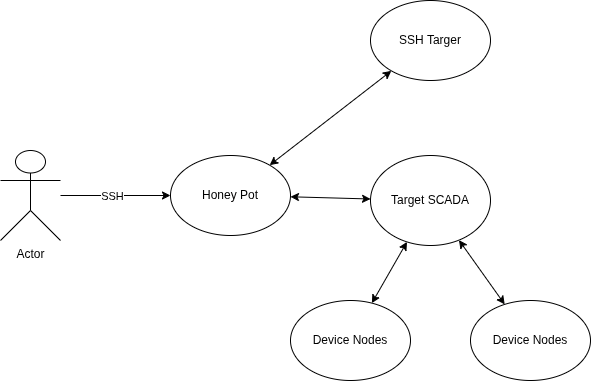

The diagram above was exported from draw.io. Its source (the exported page's mxGraphModel, read from the mxfile embedded in the PNG):
<mxGraphModel dx="1620" dy="817" grid="1" gridSize="10" guides="1" tooltips="1" connect="1" arrows="1" fold="1" page="1" pageScale="1" pageWidth="850" pageHeight="1100" math="0" shadow="0">
  <root>
    <mxCell id="0" />
    <mxCell id="1" parent="0" />
    <mxCell id="AW5lrHkIoEoeKwJlDg4A-3" value="" style="rounded=0;orthogonalLoop=1;jettySize=auto;html=1;entryX=0;entryY=0.5;entryDx=0;entryDy=0;" parent="1" source="AW5lrHkIoEoeKwJlDg4A-1" target="AW5lrHkIoEoeKwJlDg4A-5" edge="1">
      <mxGeometry relative="1" as="geometry">
        <mxPoint x="280" y="270" as="targetPoint" />
      </mxGeometry>
    </mxCell>
    <mxCell id="AW5lrHkIoEoeKwJlDg4A-10" value="SSH" style="edgeLabel;html=1;align=center;verticalAlign=middle;resizable=0;points=[];" parent="AW5lrHkIoEoeKwJlDg4A-3" connectable="0" vertex="1">
      <mxGeometry x="-0.0752" relative="1" as="geometry">
        <mxPoint as="offset" />
      </mxGeometry>
    </mxCell>
    <mxCell id="AW5lrHkIoEoeKwJlDg4A-1" value="Actor" style="shape=umlActor;verticalLabelPosition=bottom;verticalAlign=top;html=1;outlineConnect=0;" parent="1" vertex="1">
      <mxGeometry x="90" y="210" width="60" height="90" as="geometry" />
    </mxCell>
    <mxCell id="AW5lrHkIoEoeKwJlDg4A-7" value="" style="rounded=0;orthogonalLoop=1;jettySize=auto;html=1;startArrow=classic;startFill=1;" parent="1" source="AW5lrHkIoEoeKwJlDg4A-5" target="AW5lrHkIoEoeKwJlDg4A-6" edge="1">
      <mxGeometry relative="1" as="geometry" />
    </mxCell>
    <mxCell id="AW5lrHkIoEoeKwJlDg4A-9" value="" style="rounded=0;orthogonalLoop=1;jettySize=auto;html=1;startArrow=classic;startFill=1;" parent="1" source="AW5lrHkIoEoeKwJlDg4A-5" target="AW5lrHkIoEoeKwJlDg4A-8" edge="1">
      <mxGeometry relative="1" as="geometry" />
    </mxCell>
    <mxCell id="AW5lrHkIoEoeKwJlDg4A-5" value="Honey Pot" style="ellipse;whiteSpace=wrap;html=1;" parent="1" vertex="1">
      <mxGeometry x="260" y="215" width="120" height="80" as="geometry" />
    </mxCell>
    <mxCell id="AW5lrHkIoEoeKwJlDg4A-6" value="SSH Targer" style="ellipse;whiteSpace=wrap;html=1;" parent="1" vertex="1">
      <mxGeometry x="460" y="60" width="120" height="80" as="geometry" />
    </mxCell>
    <mxCell id="AW5lrHkIoEoeKwJlDg4A-12" value="" style="rounded=0;orthogonalLoop=1;jettySize=auto;html=1;startArrow=classic;startFill=1;" parent="1" source="AW5lrHkIoEoeKwJlDg4A-8" target="AW5lrHkIoEoeKwJlDg4A-11" edge="1">
      <mxGeometry relative="1" as="geometry" />
    </mxCell>
    <mxCell id="AW5lrHkIoEoeKwJlDg4A-14" value="" style="rounded=0;orthogonalLoop=1;jettySize=auto;html=1;startArrow=classic;startFill=1;" parent="1" source="AW5lrHkIoEoeKwJlDg4A-8" target="AW5lrHkIoEoeKwJlDg4A-13" edge="1">
      <mxGeometry relative="1" as="geometry" />
    </mxCell>
    <mxCell id="AW5lrHkIoEoeKwJlDg4A-8" value="Target SCADA" style="ellipse;whiteSpace=wrap;html=1;" parent="1" vertex="1">
      <mxGeometry x="460" y="215" width="120" height="90" as="geometry" />
    </mxCell>
    <mxCell id="AW5lrHkIoEoeKwJlDg4A-11" value="Device Nodes" style="ellipse;whiteSpace=wrap;html=1;" parent="1" vertex="1">
      <mxGeometry x="380" y="360" width="120" height="80" as="geometry" />
    </mxCell>
    <mxCell id="AW5lrHkIoEoeKwJlDg4A-13" value="Device Nodes" style="ellipse;whiteSpace=wrap;html=1;" parent="1" vertex="1">
      <mxGeometry x="560" y="360" width="120" height="80" as="geometry" />
    </mxCell>
  </root>
</mxGraphModel>